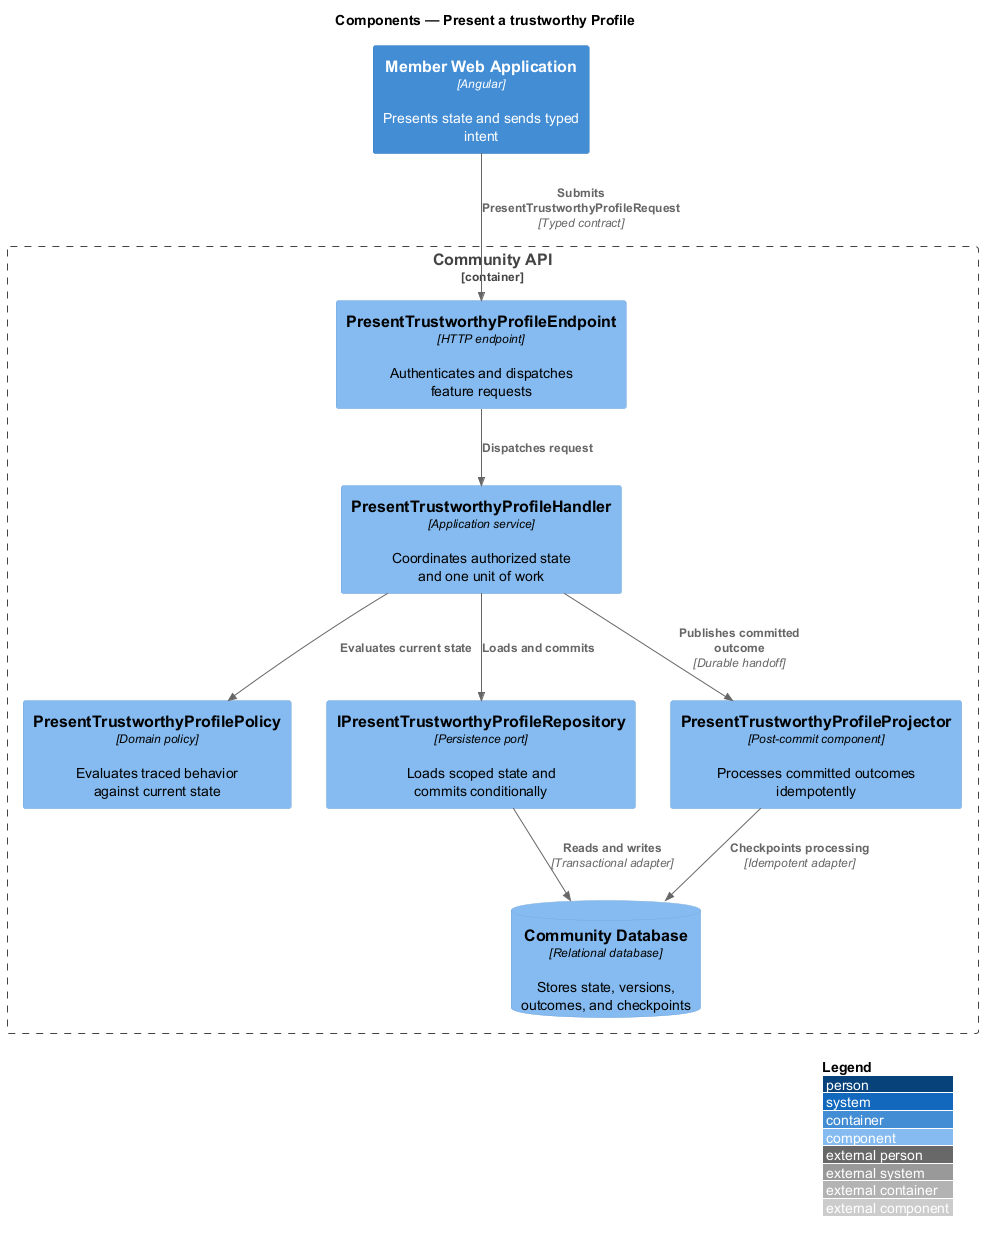

The diagram above was rendered by PlantUML. Its source (embedded in the PNG):
@startuml
!include <C4/C4_Component>
LAYOUT_WITH_LEGEND()
title Components — Present a trustworthy Profile

Container(frontend, "Member Web Application", "Angular", "Presents state and sends typed intent")
Container_Boundary(backend, "Community API") {
  Component(endpoint, "PresentTrustworthyProfileEndpoint", "HTTP endpoint", "Authenticates and dispatches feature requests")
  Component(handler, "PresentTrustworthyProfileHandler", "Application service", "Coordinates authorized state and one unit of work")
  Component(policy, "PresentTrustworthyProfilePolicy", "Domain policy", "Evaluates traced behavior against current state")
  Component(repository, "IPresentTrustworthyProfileRepository", "Persistence port", "Loads scoped state and commits conditionally")
  Component(projector, "PresentTrustworthyProfileProjector", "Post-commit component", "Processes committed outcomes idempotently")
  ComponentDb(store, "Community Database", "Relational database", "Stores state, versions, outcomes, and checkpoints")
}

Rel(frontend, endpoint, "Submits PresentTrustworthyProfileRequest", "Typed contract")
Rel(endpoint, handler, "Dispatches request")
Rel(handler, policy, "Evaluates current state")
Rel(handler, repository, "Loads and commits")
Rel(repository, store, "Reads and writes", "Transactional adapter")
Rel(handler, projector, "Publishes committed outcome", "Durable handoff")
Rel(projector, store, "Checkpoints processing", "Idempotent adapter")
@enduml